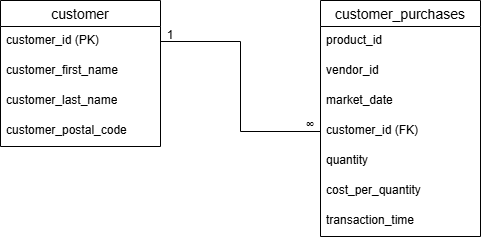

The diagram above was exported from draw.io. Its source (the exported page's mxGraphModel, read from the mxfile embedded in the PNG):
<mxGraphModel dx="774" dy="498" grid="1" gridSize="10" guides="1" tooltips="1" connect="1" arrows="1" fold="1" page="1" pageScale="1" pageWidth="850" pageHeight="1100" math="0" shadow="0">
  <root>
    <mxCell id="0" />
    <mxCell id="1" parent="0" />
    <mxCell id="u9YSc9ELOEY45qmprd2T-32" parent="1" style="swimlane;fontStyle=0;childLayout=stackLayout;horizontal=1;startSize=26;horizontalStack=0;resizeParent=1;resizeParentMax=0;resizeLast=0;collapsible=1;marginBottom=0;align=center;fontSize=14;" value="customer" vertex="1">
      <mxGeometry height="146" width="160" x="80" y="80" as="geometry" />
    </mxCell>
    <mxCell id="u9YSc9ELOEY45qmprd2T-33" parent="u9YSc9ELOEY45qmprd2T-32" style="text;strokeColor=none;fillColor=none;spacingLeft=4;spacingRight=4;overflow=hidden;rotatable=0;points=[[0,0.5],[1,0.5]];portConstraint=eastwest;fontSize=12;whiteSpace=wrap;html=1;" value="customer_id (PK)" vertex="1">
      <mxGeometry height="30" width="160" y="26" as="geometry" />
    </mxCell>
    <mxCell id="u9YSc9ELOEY45qmprd2T-34" parent="u9YSc9ELOEY45qmprd2T-32" style="text;strokeColor=none;fillColor=none;spacingLeft=4;spacingRight=4;overflow=hidden;rotatable=0;points=[[0,0.5],[1,0.5]];portConstraint=eastwest;fontSize=12;whiteSpace=wrap;html=1;" value="customer_first_name" vertex="1">
      <mxGeometry height="30" width="160" y="56" as="geometry" />
    </mxCell>
    <mxCell id="u9YSc9ELOEY45qmprd2T-35" parent="u9YSc9ELOEY45qmprd2T-32" style="text;strokeColor=none;fillColor=none;spacingLeft=4;spacingRight=4;overflow=hidden;rotatable=0;points=[[0,0.5],[1,0.5]];portConstraint=eastwest;fontSize=12;whiteSpace=wrap;html=1;" value="customer_last_name" vertex="1">
      <mxGeometry height="30" width="160" y="86" as="geometry" />
    </mxCell>
    <mxCell id="u9YSc9ELOEY45qmprd2T-37" parent="u9YSc9ELOEY45qmprd2T-32" style="text;strokeColor=none;fillColor=none;spacingLeft=4;spacingRight=4;overflow=hidden;rotatable=0;points=[[0,0.5],[1,0.5]];portConstraint=eastwest;fontSize=12;whiteSpace=wrap;html=1;" value="customer_postal_code" vertex="1">
      <mxGeometry height="30" width="160" y="116" as="geometry" />
    </mxCell>
    <mxCell id="u9YSc9ELOEY45qmprd2T-39" parent="1" style="swimlane;fontStyle=0;childLayout=stackLayout;horizontal=1;startSize=26;horizontalStack=0;resizeParent=1;resizeParentMax=0;resizeLast=0;collapsible=1;marginBottom=0;align=center;fontSize=14;" value="customer_purchases" vertex="1">
      <mxGeometry height="236" width="160" x="400" y="80" as="geometry" />
    </mxCell>
    <mxCell id="u9YSc9ELOEY45qmprd2T-41" parent="u9YSc9ELOEY45qmprd2T-39" style="text;strokeColor=none;fillColor=none;spacingLeft=4;spacingRight=4;overflow=hidden;rotatable=0;points=[[0,0.5],[1,0.5]];portConstraint=eastwest;fontSize=12;whiteSpace=wrap;html=1;" value="product_id" vertex="1">
      <mxGeometry height="30" width="160" y="26" as="geometry" />
    </mxCell>
    <mxCell id="u9YSc9ELOEY45qmprd2T-42" parent="u9YSc9ELOEY45qmprd2T-39" style="text;strokeColor=none;fillColor=none;spacingLeft=4;spacingRight=4;overflow=hidden;rotatable=0;points=[[0,0.5],[1,0.5]];portConstraint=eastwest;fontSize=12;whiteSpace=wrap;html=1;" value="vendor_id" vertex="1">
      <mxGeometry height="30" width="160" y="56" as="geometry" />
    </mxCell>
    <mxCell id="u9YSc9ELOEY45qmprd2T-43" parent="u9YSc9ELOEY45qmprd2T-39" style="text;strokeColor=none;fillColor=none;spacingLeft=4;spacingRight=4;overflow=hidden;rotatable=0;points=[[0,0.5],[1,0.5]];portConstraint=eastwest;fontSize=12;whiteSpace=wrap;html=1;" value="market_date" vertex="1">
      <mxGeometry height="30" width="160" y="86" as="geometry" />
    </mxCell>
    <mxCell id="u9YSc9ELOEY45qmprd2T-48" parent="u9YSc9ELOEY45qmprd2T-39" style="text;strokeColor=none;fillColor=none;spacingLeft=4;spacingRight=4;overflow=hidden;rotatable=0;points=[[0,0.5],[1,0.5]];portConstraint=eastwest;fontSize=12;whiteSpace=wrap;html=1;" value="customer_id (FK)" vertex="1">
      <mxGeometry height="30" width="160" y="116" as="geometry" />
    </mxCell>
    <mxCell id="u9YSc9ELOEY45qmprd2T-44" parent="u9YSc9ELOEY45qmprd2T-39" style="text;strokeColor=none;fillColor=none;spacingLeft=4;spacingRight=4;overflow=hidden;rotatable=0;points=[[0,0.5],[1,0.5]];portConstraint=eastwest;fontSize=12;whiteSpace=wrap;html=1;" value="quantity" vertex="1">
      <mxGeometry height="30" width="160" y="146" as="geometry" />
    </mxCell>
    <mxCell id="u9YSc9ELOEY45qmprd2T-45" parent="u9YSc9ELOEY45qmprd2T-39" style="text;strokeColor=none;fillColor=none;spacingLeft=4;spacingRight=4;overflow=hidden;rotatable=0;points=[[0,0.5],[1,0.5]];portConstraint=eastwest;fontSize=12;whiteSpace=wrap;html=1;" value="cost_per_quantity" vertex="1">
      <mxGeometry height="30" width="160" y="176" as="geometry" />
    </mxCell>
    <mxCell id="u9YSc9ELOEY45qmprd2T-46" parent="u9YSc9ELOEY45qmprd2T-39" style="text;strokeColor=none;fillColor=none;spacingLeft=4;spacingRight=4;overflow=hidden;rotatable=0;points=[[0,0.5],[1,0.5]];portConstraint=eastwest;fontSize=12;whiteSpace=wrap;html=1;" value="transaction_time" vertex="1">
      <mxGeometry height="30" width="160" y="206" as="geometry" />
    </mxCell>
    <mxCell id="u9YSc9ELOEY45qmprd2T-47" edge="1" parent="1" source="u9YSc9ELOEY45qmprd2T-33" style="rounded=0;orthogonalLoop=1;jettySize=auto;html=1;exitX=1;exitY=0.5;exitDx=0;exitDy=0;entryX=0;entryY=0.5;entryDx=0;entryDy=0;endArrow=none;endFill=0;edgeStyle=orthogonalEdgeStyle;sourcePerimeterSpacing=14;targetPerimeterSpacing=59;" target="u9YSc9ELOEY45qmprd2T-48">
      <mxGeometry relative="1" as="geometry">
        <mxPoint x="400" y="121" as="targetPoint" />
      </mxGeometry>
    </mxCell>
    <mxCell id="u9YSc9ELOEY45qmprd2T-49" parent="1" style="text;html=1;whiteSpace=wrap;strokeColor=none;fillColor=none;align=center;verticalAlign=middle;rounded=0;" value="1" vertex="1">
      <mxGeometry height="30" width="60" x="220" y="100" as="geometry" />
    </mxCell>
    <mxCell id="u9YSc9ELOEY45qmprd2T-51" parent="1" style="text;html=1;whiteSpace=wrap;strokeColor=none;fillColor=none;align=center;verticalAlign=middle;rounded=0;" value="∞" vertex="1">
      <mxGeometry height="30" width="60" x="360" y="190" as="geometry" />
    </mxCell>
  </root>
</mxGraphModel>